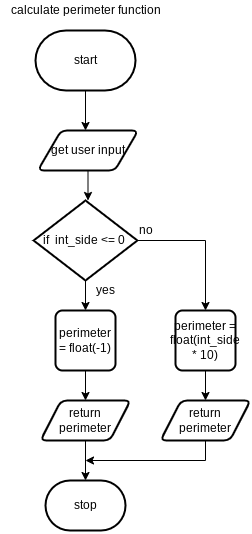

The diagram above was exported from draw.io. Its source (the exported page's mxGraphModel, read from the mxfile embedded in the PNG):
<mxGraphModel dx="562" dy="397" grid="1" gridSize="10" guides="1" tooltips="1" connect="1" arrows="1" fold="1" page="1" pageScale="1" pageWidth="827" pageHeight="1169" math="0" shadow="0">
  <root>
    <mxCell id="0" />
    <mxCell id="1" parent="0" />
    <mxCell id="9" style="edgeStyle=none;html=1;entryX=0.5;entryY=0;entryDx=0;entryDy=0;" parent="1" source="2" edge="1">
      <mxGeometry relative="1" as="geometry">
        <mxPoint x="390" y="140" as="targetPoint" />
      </mxGeometry>
    </mxCell>
    <mxCell id="2" value="start" style="strokeWidth=2;html=1;shape=mxgraph.flowchart.terminator;whiteSpace=wrap;" parent="1" vertex="1">
      <mxGeometry x="340" y="40" width="100" height="60" as="geometry" />
    </mxCell>
    <mxCell id="32" style="edgeStyle=orthogonalEdgeStyle;html=1;entryX=0;entryY=0.5;entryDx=0;entryDy=0;entryPerimeter=0;strokeColor=none;rounded=0;" parent="1" edge="1">
      <mxGeometry relative="1" as="geometry">
        <mxPoint x="515" y="480" as="targetPoint" />
        <mxPoint x="443.9000000000001" y="535" as="sourcePoint" />
      </mxGeometry>
    </mxCell>
    <mxCell id="204" value="stop" style="strokeWidth=2;html=1;shape=mxgraph.flowchart.terminator;whiteSpace=wrap;" parent="1" vertex="1">
      <mxGeometry x="350" y="490" width="80.01" height="50" as="geometry" />
    </mxCell>
    <mxCell id="219" value="calculate perimeter function" style="text;html=1;align=center;verticalAlign=middle;resizable=0;points=[];autosize=1;strokeColor=none;fillColor=none;" parent="1" vertex="1">
      <mxGeometry x="305" y="10" width="170" height="20" as="geometry" />
    </mxCell>
    <mxCell id="222" style="edgeStyle=none;html=1;entryX=0.5;entryY=0;entryDx=0;entryDy=0;" parent="1" source="221" edge="1">
      <mxGeometry relative="1" as="geometry">
        <mxPoint x="392.5" y="210" as="targetPoint" />
      </mxGeometry>
    </mxCell>
    <mxCell id="221" value="get user input" style="shape=parallelogram;html=1;strokeWidth=2;perimeter=parallelogramPerimeter;whiteSpace=wrap;rounded=1;arcSize=12;size=0.23;" parent="1" vertex="1">
      <mxGeometry x="342.5" y="140" width="100" height="40" as="geometry" />
    </mxCell>
    <mxCell id="225" style="edgeStyle=none;html=1;entryX=0.5;entryY=0;entryDx=0;entryDy=0;" edge="1" parent="1" source="223" target="224">
      <mxGeometry relative="1" as="geometry" />
    </mxCell>
    <mxCell id="232" style="edgeStyle=orthogonalEdgeStyle;html=1;entryX=0.5;entryY=0;entryDx=0;entryDy=0;rounded=0;" edge="1" parent="1" source="223" target="229">
      <mxGeometry relative="1" as="geometry" />
    </mxCell>
    <mxCell id="223" value="if&amp;nbsp; int_side &amp;lt;= 0&amp;nbsp;" style="strokeWidth=2;html=1;shape=mxgraph.flowchart.decision;whiteSpace=wrap;" vertex="1" parent="1">
      <mxGeometry x="338.13" y="210" width="103.75" height="80" as="geometry" />
    </mxCell>
    <mxCell id="227" style="edgeStyle=none;html=1;entryX=0.5;entryY=0;entryDx=0;entryDy=0;" edge="1" parent="1" source="224" target="226">
      <mxGeometry relative="1" as="geometry" />
    </mxCell>
    <mxCell id="224" value="perimeter = float(-1)" style="rounded=1;whiteSpace=wrap;html=1;absoluteArcSize=1;arcSize=14;strokeWidth=2;" vertex="1" parent="1">
      <mxGeometry x="360" y="320" width="60" height="60" as="geometry" />
    </mxCell>
    <mxCell id="233" style="edgeStyle=orthogonalEdgeStyle;rounded=0;html=1;entryX=0.5;entryY=0;entryDx=0;entryDy=0;entryPerimeter=0;" edge="1" parent="1" source="226" target="204">
      <mxGeometry relative="1" as="geometry" />
    </mxCell>
    <mxCell id="226" value="return &lt;br&gt;perimeter" style="shape=parallelogram;html=1;strokeWidth=2;perimeter=parallelogramPerimeter;whiteSpace=wrap;rounded=1;arcSize=12;size=0.23;" vertex="1" parent="1">
      <mxGeometry x="345" y="410" width="90" height="40" as="geometry" />
    </mxCell>
    <mxCell id="228" value="yes" style="text;html=1;align=center;verticalAlign=middle;resizable=0;points=[];autosize=1;strokeColor=none;fillColor=none;" vertex="1" parent="1">
      <mxGeometry x="395" y="290" width="30" height="20" as="geometry" />
    </mxCell>
    <mxCell id="231" style="edgeStyle=none;html=1;" edge="1" parent="1" source="229" target="230">
      <mxGeometry relative="1" as="geometry" />
    </mxCell>
    <mxCell id="229" value="perimeter = float(int_side * 10)" style="rounded=1;whiteSpace=wrap;html=1;absoluteArcSize=1;arcSize=14;strokeWidth=2;" vertex="1" parent="1">
      <mxGeometry x="480" y="320" width="60" height="60" as="geometry" />
    </mxCell>
    <mxCell id="235" style="edgeStyle=orthogonalEdgeStyle;rounded=0;html=1;" edge="1" parent="1" source="230">
      <mxGeometry relative="1" as="geometry">
        <mxPoint x="390" y="470" as="targetPoint" />
        <Array as="points">
          <mxPoint x="510" y="470" />
        </Array>
      </mxGeometry>
    </mxCell>
    <mxCell id="230" value="return &lt;br&gt;perimeter" style="shape=parallelogram;html=1;strokeWidth=2;perimeter=parallelogramPerimeter;whiteSpace=wrap;rounded=1;arcSize=12;size=0.23;" vertex="1" parent="1">
      <mxGeometry x="465" y="410" width="90" height="40" as="geometry" />
    </mxCell>
    <mxCell id="236" value="no" style="text;html=1;align=center;verticalAlign=middle;resizable=0;points=[];autosize=1;strokeColor=none;fillColor=none;" vertex="1" parent="1">
      <mxGeometry x="435" y="230" width="30" height="20" as="geometry" />
    </mxCell>
  </root>
</mxGraphModel>